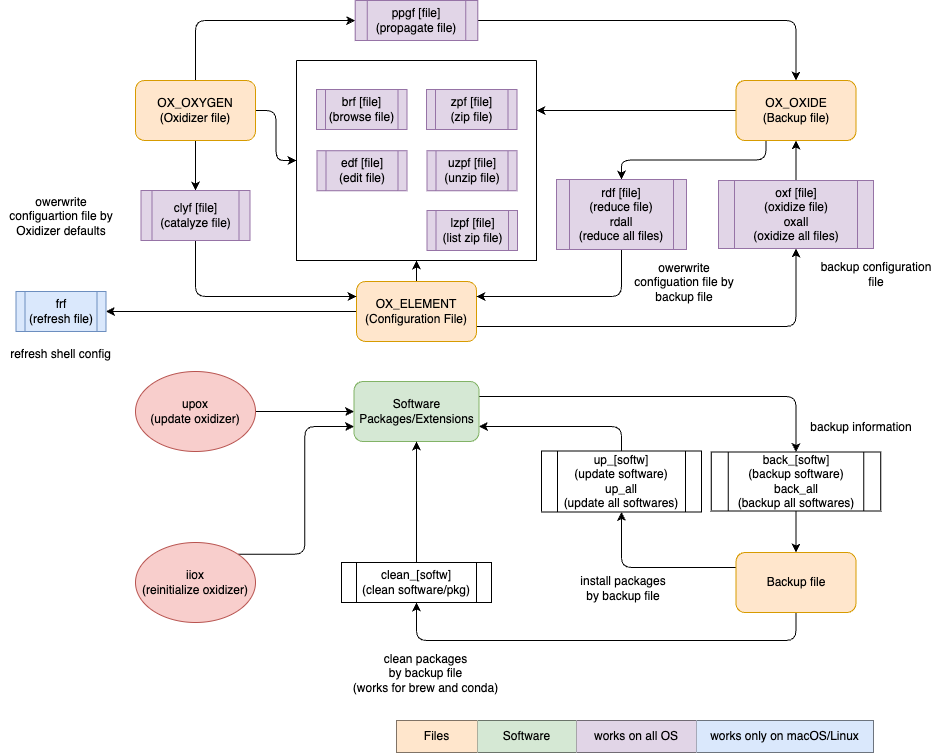

The diagram above was exported from draw.io. Its source (the exported page's mxGraphModel, read from the mxfile embedded in the PNG):
<mxGraphModel dx="666" dy="699" grid="1" gridSize="10" guides="1" tooltips="1" connect="1" arrows="1" fold="1" page="1" pageScale="1" pageWidth="1169" pageHeight="827" math="1" shadow="0">
  <root>
    <mxCell id="0" />
    <mxCell id="1" parent="0" />
    <mxCell id="41" style="edgeStyle=orthogonalEdgeStyle;html=1;exitX=1;exitY=0.75;exitDx=0;exitDy=0;entryX=0.5;entryY=1;entryDx=0;entryDy=0;" parent="1" source="2" target="18" edge="1">
      <mxGeometry relative="1" as="geometry" />
    </mxCell>
    <mxCell id="73" style="edgeStyle=orthogonalEdgeStyle;html=1;exitX=0;exitY=0.5;exitDx=0;exitDy=0;entryX=1;entryY=0.5;entryDx=0;entryDy=0;" parent="1" source="2" target="61" edge="1">
      <mxGeometry relative="1" as="geometry">
        <mxPoint x="460" y="376" as="sourcePoint" />
      </mxGeometry>
    </mxCell>
    <mxCell id="93" style="edgeStyle=orthogonalEdgeStyle;html=1;exitX=0.5;exitY=0;exitDx=0;exitDy=0;entryX=0.5;entryY=1;entryDx=0;entryDy=0;" parent="1" source="2" target="89" edge="1">
      <mxGeometry relative="1" as="geometry">
        <mxPoint x="596" y="290" as="targetPoint" />
      </mxGeometry>
    </mxCell>
    <mxCell id="2" value="OX_ELEMENT&lt;br&gt;(Configuration File)" style="rounded=1;whiteSpace=wrap;html=1;fillColor=#ffe6cc;strokeColor=#d79b00;" parent="1" vertex="1">
      <mxGeometry x="550" y="331" width="120" height="60" as="geometry" />
    </mxCell>
    <mxCell id="23" style="edgeStyle=orthogonalEdgeStyle;html=1;exitX=0.25;exitY=1;exitDx=0;exitDy=0;entryX=0.5;entryY=0;entryDx=0;entryDy=0;" parent="1" source="3" target="22" edge="1">
      <mxGeometry relative="1" as="geometry" />
    </mxCell>
    <mxCell id="95" style="edgeStyle=orthogonalEdgeStyle;html=1;exitX=0;exitY=0.5;exitDx=0;exitDy=0;entryX=1;entryY=0.25;entryDx=0;entryDy=0;" parent="1" source="3" target="89" edge="1">
      <mxGeometry relative="1" as="geometry" />
    </mxCell>
    <mxCell id="3" value="OX_OXIDE&lt;br&gt;(Backup file)" style="rounded=1;whiteSpace=wrap;html=1;fillColor=#ffe6cc;strokeColor=#d79b00;" parent="1" vertex="1">
      <mxGeometry x="929.5" y="130" width="120" height="60" as="geometry" />
    </mxCell>
    <mxCell id="16" style="edgeStyle=orthogonalEdgeStyle;html=1;exitX=0.5;exitY=1;exitDx=0;exitDy=0;" parent="1" source="4" target="9" edge="1">
      <mxGeometry relative="1" as="geometry" />
    </mxCell>
    <mxCell id="94" style="edgeStyle=orthogonalEdgeStyle;html=1;exitX=1;exitY=0.5;exitDx=0;exitDy=0;entryX=0;entryY=0.5;entryDx=0;entryDy=0;" parent="1" source="4" target="89" edge="1">
      <mxGeometry relative="1" as="geometry">
        <mxPoint x="494" y="220" as="targetPoint" />
      </mxGeometry>
    </mxCell>
    <mxCell id="gpwlDc79EzAOXCEtO0rs-147" style="edgeStyle=orthogonalEdgeStyle;rounded=1;orthogonalLoop=1;jettySize=auto;html=1;exitX=0.5;exitY=0;exitDx=0;exitDy=0;entryX=0;entryY=0.5;entryDx=0;entryDy=0;" parent="1" source="4" target="gpwlDc79EzAOXCEtO0rs-146" edge="1">
      <mxGeometry relative="1" as="geometry" />
    </mxCell>
    <mxCell id="4" value="OX_OXYGEN&lt;br&gt;(Oxidizer file)" style="rounded=1;whiteSpace=wrap;html=1;fillColor=#ffe6cc;strokeColor=#d79b00;" parent="1" vertex="1">
      <mxGeometry x="329" y="130" width="120" height="60" as="geometry" />
    </mxCell>
    <mxCell id="17" style="edgeStyle=orthogonalEdgeStyle;html=1;exitX=0.5;exitY=1;exitDx=0;exitDy=0;entryX=0;entryY=0.25;entryDx=0;entryDy=0;" parent="1" source="9" target="2" edge="1">
      <mxGeometry relative="1" as="geometry">
        <mxPoint x="460" y="346" as="targetPoint" />
      </mxGeometry>
    </mxCell>
    <mxCell id="9" value="clyf [file]&lt;br&gt;(catalyze file)" style="shape=process;whiteSpace=wrap;html=1;backgroundOutline=1;fillColor=#e1d5e7;strokeColor=#9673a6;" parent="1" vertex="1">
      <mxGeometry x="334.5" y="240" width="109" height="50" as="geometry" />
    </mxCell>
    <mxCell id="13" value="owerwrite configuartion file by Oxidizer defaults" style="text;html=1;strokeColor=none;fillColor=none;align=center;verticalAlign=middle;whiteSpace=wrap;rounded=0;" parent="1" vertex="1">
      <mxGeometry x="194.5" y="236" width="120" height="60" as="geometry" />
    </mxCell>
    <mxCell id="42" style="edgeStyle=orthogonalEdgeStyle;html=1;exitX=0.5;exitY=0;exitDx=0;exitDy=0;entryX=0.5;entryY=1;entryDx=0;entryDy=0;" parent="1" source="18" target="3" edge="1">
      <mxGeometry relative="1" as="geometry" />
    </mxCell>
    <mxCell id="18" value="oxf [file]&lt;br&gt;(oxidize file)&lt;br&gt;oxall&lt;br&gt;(oxidize&amp;nbsp;all files)" style="shape=process;whiteSpace=wrap;html=1;backgroundOutline=1;fillColor=#e1d5e7;strokeColor=#9673a6;" parent="1" vertex="1">
      <mxGeometry x="912" y="230" width="155" height="68" as="geometry" />
    </mxCell>
    <mxCell id="19" value="backup configuration file" style="text;html=1;strokeColor=none;fillColor=none;align=center;verticalAlign=middle;whiteSpace=wrap;rounded=0;" parent="1" vertex="1">
      <mxGeometry x="1010" y="304" width="120" height="40" as="geometry" />
    </mxCell>
    <mxCell id="24" style="edgeStyle=orthogonalEdgeStyle;html=1;exitX=0.5;exitY=1;exitDx=0;exitDy=0;entryX=1;entryY=0.25;entryDx=0;entryDy=0;" parent="1" source="22" target="2" edge="1">
      <mxGeometry relative="1" as="geometry" />
    </mxCell>
    <mxCell id="22" value="rdf [file]&lt;br&gt;(reduce file)&lt;br&gt;rdall&lt;br&gt;(reduce all files)" style="shape=process;whiteSpace=wrap;html=1;backgroundOutline=1;fillColor=#e1d5e7;strokeColor=#9673a6;" parent="1" vertex="1">
      <mxGeometry x="750" y="229" width="130" height="70" as="geometry" />
    </mxCell>
    <mxCell id="25" value="owerwrite configuation file by backup file" style="text;html=1;strokeColor=none;fillColor=none;align=center;verticalAlign=middle;whiteSpace=wrap;rounded=0;" parent="1" vertex="1">
      <mxGeometry x="818" y="302" width="120" height="60" as="geometry" />
    </mxCell>
    <mxCell id="53" style="edgeStyle=orthogonalEdgeStyle;html=1;exitX=1;exitY=0.25;exitDx=0;exitDy=0;entryX=0.5;entryY=0;entryDx=0;entryDy=0;" parent="1" source="45" target="52" edge="1">
      <mxGeometry relative="1" as="geometry" />
    </mxCell>
    <mxCell id="45" value="Software &lt;br&gt;Packages/Extensions" style="rounded=1;whiteSpace=wrap;html=1;fillColor=#d5e8d4;strokeColor=#82b366;" parent="1" vertex="1">
      <mxGeometry x="547.5" y="431" width="125" height="60" as="geometry" />
    </mxCell>
    <mxCell id="56" style="edgeStyle=orthogonalEdgeStyle;html=1;exitX=0;exitY=0.25;exitDx=0;exitDy=0;entryX=0.5;entryY=1;entryDx=0;entryDy=0;" parent="1" source="51" target="55" edge="1">
      <mxGeometry relative="1" as="geometry" />
    </mxCell>
    <mxCell id="83" style="edgeStyle=orthogonalEdgeStyle;html=1;exitX=0.5;exitY=1;exitDx=0;exitDy=0;entryX=0.5;entryY=1;entryDx=0;entryDy=0;" parent="1" source="51" target="81" edge="1">
      <mxGeometry relative="1" as="geometry">
        <Array as="points">
          <mxPoint x="990" y="690" />
          <mxPoint x="610" y="690" />
        </Array>
      </mxGeometry>
    </mxCell>
    <mxCell id="51" value="Backup file" style="rounded=1;whiteSpace=wrap;html=1;fillColor=#ffe6cc;strokeColor=#d79b00;" parent="1" vertex="1">
      <mxGeometry x="929.5" y="602" width="120" height="60" as="geometry" />
    </mxCell>
    <mxCell id="54" style="edgeStyle=orthogonalEdgeStyle;html=1;exitX=0.5;exitY=1;exitDx=0;exitDy=0;entryX=0.5;entryY=0;entryDx=0;entryDy=0;" parent="1" source="52" target="51" edge="1">
      <mxGeometry relative="1" as="geometry" />
    </mxCell>
    <mxCell id="52" value="back_[softw]&lt;br&gt;(backup software)&lt;br&gt;back_all&lt;br&gt;(backup&amp;nbsp;all softwares)" style="shape=process;whiteSpace=wrap;html=1;backgroundOutline=1;" parent="1" vertex="1">
      <mxGeometry x="904.75" y="501.5" width="169.5" height="59" as="geometry" />
    </mxCell>
    <mxCell id="57" style="edgeStyle=orthogonalEdgeStyle;html=1;exitX=0.5;exitY=0;exitDx=0;exitDy=0;entryX=1;entryY=0.75;entryDx=0;entryDy=0;" parent="1" source="55" target="45" edge="1">
      <mxGeometry relative="1" as="geometry" />
    </mxCell>
    <mxCell id="55" value="up_[softw]&lt;br&gt;(update software)&lt;br&gt;up_all&lt;br&gt;(update all softwares)" style="shape=process;whiteSpace=wrap;html=1;backgroundOutline=1;" parent="1" vertex="1">
      <mxGeometry x="735" y="500.5" width="160" height="61" as="geometry" />
    </mxCell>
    <mxCell id="58" value="backup information" style="text;html=1;strokeColor=none;fillColor=none;align=center;verticalAlign=middle;whiteSpace=wrap;rounded=0;" parent="1" vertex="1">
      <mxGeometry x="995" y="457" width="120" height="40" as="geometry" />
    </mxCell>
    <mxCell id="60" value="install packages&lt;br&gt;by backup file" style="text;html=1;strokeColor=none;fillColor=none;align=center;verticalAlign=middle;whiteSpace=wrap;rounded=0;" parent="1" vertex="1">
      <mxGeometry x="757" y="618" width="120" height="40" as="geometry" />
    </mxCell>
    <mxCell id="61" value="frf&lt;br&gt;(refresh file)" style="shape=process;whiteSpace=wrap;html=1;backgroundOutline=1;fillColor=#dae8fc;strokeColor=#6c8ebf;" parent="1" vertex="1">
      <mxGeometry x="209.5" y="341" width="90" height="40" as="geometry" />
    </mxCell>
    <mxCell id="71" value="refresh shell config" style="text;html=1;strokeColor=none;fillColor=none;align=center;verticalAlign=middle;whiteSpace=wrap;rounded=0;" parent="1" vertex="1">
      <mxGeometry x="202" y="391" width="105" height="26" as="geometry" />
    </mxCell>
    <mxCell id="86" style="edgeStyle=orthogonalEdgeStyle;html=1;exitX=0.5;exitY=0;exitDx=0;exitDy=0;" parent="1" source="81" target="45" edge="1">
      <mxGeometry relative="1" as="geometry" />
    </mxCell>
    <mxCell id="81" value="clean_[softw]&lt;br&gt;(clean software/pkg)" style="shape=process;whiteSpace=wrap;html=1;backgroundOutline=1;" parent="1" vertex="1">
      <mxGeometry x="535" y="612" width="150" height="40" as="geometry" />
    </mxCell>
    <mxCell id="82" value="clean packages&lt;br&gt;by backup file&lt;br&gt;(works for brew and conda)" style="text;html=1;strokeColor=none;fillColor=none;align=center;verticalAlign=middle;whiteSpace=wrap;rounded=0;" parent="1" vertex="1">
      <mxGeometry x="537.5" y="710" width="162.5" height="26" as="geometry" />
    </mxCell>
    <mxCell id="89" value="" style="swimlane;startSize=0;" parent="1" vertex="1">
      <mxGeometry x="490" y="110" width="240" height="200" as="geometry" />
    </mxCell>
    <mxCell id="64" value="brf [file]&lt;br&gt;(browse file)" style="shape=process;whiteSpace=wrap;html=1;backgroundOutline=1;fillColor=#e1d5e7;strokeColor=#9673a6;" parent="89" vertex="1">
      <mxGeometry x="20" y="29" width="90.5" height="40" as="geometry" />
    </mxCell>
    <mxCell id="68" value="edf [file]&lt;br&gt;(edit file)" style="shape=process;whiteSpace=wrap;html=1;backgroundOutline=1;fillColor=#e1d5e7;strokeColor=#9673a6;" parent="89" vertex="1">
      <mxGeometry x="20.5" y="90.25" width="90" height="40" as="geometry" />
    </mxCell>
    <mxCell id="129" value="zpf [file]&lt;br&gt;(zip file)" style="shape=process;whiteSpace=wrap;html=1;backgroundOutline=1;fillColor=#e1d5e7;strokeColor=#9673a6;" parent="89" vertex="1">
      <mxGeometry x="130" y="29" width="90.5" height="40" as="geometry" />
    </mxCell>
    <mxCell id="130" value="uzpf [file]&lt;br&gt;(unzip file)" style="shape=process;whiteSpace=wrap;html=1;backgroundOutline=1;fillColor=#e1d5e7;strokeColor=#9673a6;" parent="89" vertex="1">
      <mxGeometry x="130.5" y="90.25" width="90" height="40" as="geometry" />
    </mxCell>
    <mxCell id="131" value="lzpf [file]&lt;br&gt;(list zip file)" style="shape=process;whiteSpace=wrap;html=1;backgroundOutline=1;fillColor=#e1d5e7;strokeColor=#9673a6;" parent="89" vertex="1">
      <mxGeometry x="130.5" y="150" width="90.5" height="40" as="geometry" />
    </mxCell>
    <mxCell id="99" value="" style="shape=table;html=1;whiteSpace=wrap;startSize=0;container=1;collapsible=0;childLayout=tableLayout;" parent="1" vertex="1">
      <mxGeometry x="590" y="770" width="477" height="32" as="geometry" />
    </mxCell>
    <mxCell id="112" style="shape=partialRectangle;html=1;whiteSpace=wrap;collapsible=0;dropTarget=0;pointerEvents=0;fillColor=none;top=0;left=0;bottom=0;right=0;points=[[0,0.5],[1,0.5]];portConstraint=eastwest;" parent="99" vertex="1">
      <mxGeometry width="477" height="32" as="geometry" />
    </mxCell>
    <mxCell id="114" value="Files" style="shape=partialRectangle;html=1;whiteSpace=wrap;connectable=0;fillColor=#ffe6cc;top=0;left=0;bottom=0;right=0;overflow=hidden;pointerEvents=1;strokeColor=#d79b00;" parent="112" vertex="1">
      <mxGeometry width="81" height="32" as="geometry">
        <mxRectangle width="81" height="32" as="alternateBounds" />
      </mxGeometry>
    </mxCell>
    <mxCell id="118" value="&lt;span&gt;Software&lt;/span&gt;" style="shape=partialRectangle;html=1;whiteSpace=wrap;connectable=0;fillColor=#d5e8d4;top=0;left=0;bottom=0;right=0;overflow=hidden;pointerEvents=1;strokeColor=#82b366;" parent="112" vertex="1">
      <mxGeometry x="81" width="99" height="32" as="geometry">
        <mxRectangle width="99" height="32" as="alternateBounds" />
      </mxGeometry>
    </mxCell>
    <mxCell id="123" value="&lt;span&gt;works on all OS&lt;/span&gt;" style="shape=partialRectangle;html=1;whiteSpace=wrap;connectable=0;fillColor=#e1d5e7;top=0;left=0;bottom=0;right=0;overflow=hidden;pointerEvents=1;strokeColor=#9673a6;" parent="112" vertex="1">
      <mxGeometry x="180" width="120" height="32" as="geometry">
        <mxRectangle width="120" height="32" as="alternateBounds" />
      </mxGeometry>
    </mxCell>
    <mxCell id="128" value="&lt;span&gt;works only on macOS/Linux&lt;/span&gt;" style="shape=partialRectangle;html=1;whiteSpace=wrap;connectable=0;fillColor=#dae8fc;top=0;left=0;bottom=0;right=0;overflow=hidden;pointerEvents=1;strokeColor=#6c8ebf;" parent="112" vertex="1">
      <mxGeometry x="300" width="177" height="32" as="geometry">
        <mxRectangle width="177" height="32" as="alternateBounds" />
      </mxGeometry>
    </mxCell>
    <mxCell id="144" value="" style="edgeStyle=none;html=1;" parent="1" source="139" target="45" edge="1">
      <mxGeometry relative="1" as="geometry" />
    </mxCell>
    <mxCell id="139" value="upox&lt;br style=&quot;border-color: var(--border-color);&quot;&gt;(update oxidizer)" style="ellipse;whiteSpace=wrap;html=1;fillColor=#f8cecc;strokeColor=#b85450;" parent="1" vertex="1">
      <mxGeometry x="329" y="421" width="120" height="80" as="geometry" />
    </mxCell>
    <mxCell id="145" style="edgeStyle=orthogonalEdgeStyle;html=1;exitX=1;exitY=0;exitDx=0;exitDy=0;entryX=0;entryY=0.75;entryDx=0;entryDy=0;" parent="1" source="140" target="45" edge="1">
      <mxGeometry relative="1" as="geometry" />
    </mxCell>
    <mxCell id="140" value="iiox&lt;br style=&quot;border-color: var(--border-color);&quot;&gt;(reinitialize oxidizer)" style="ellipse;whiteSpace=wrap;html=1;fillColor=#f8cecc;strokeColor=#b85450;" parent="1" vertex="1">
      <mxGeometry x="329" y="592" width="120" height="80" as="geometry" />
    </mxCell>
    <mxCell id="gpwlDc79EzAOXCEtO0rs-148" style="edgeStyle=orthogonalEdgeStyle;rounded=1;orthogonalLoop=1;jettySize=auto;html=1;exitX=1;exitY=0.5;exitDx=0;exitDy=0;entryX=0.5;entryY=0;entryDx=0;entryDy=0;" parent="1" source="gpwlDc79EzAOXCEtO0rs-146" target="3" edge="1">
      <mxGeometry relative="1" as="geometry" />
    </mxCell>
    <mxCell id="gpwlDc79EzAOXCEtO0rs-146" value="ppgf [file]&lt;br&gt;(propagate file)" style="shape=process;whiteSpace=wrap;html=1;backgroundOutline=1;fillColor=#e1d5e7;strokeColor=#9673a6;" parent="1" vertex="1">
      <mxGeometry x="548.685" y="50" width="122.63" height="40" as="geometry" />
    </mxCell>
  </root>
</mxGraphModel>